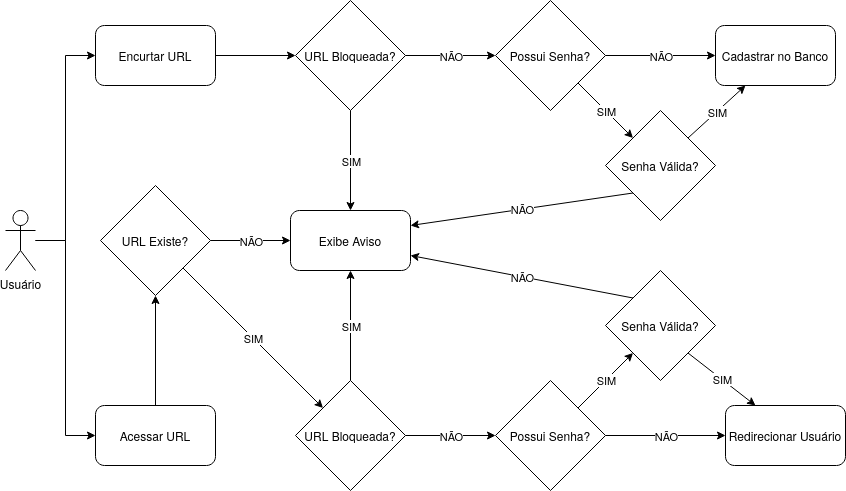

The diagram above was exported from draw.io. Its source (the exported page's mxGraphModel, read from the mxfile embedded in the PNG):
<mxGraphModel dx="1387" dy="802" grid="1" gridSize="10" guides="1" tooltips="1" connect="1" arrows="1" fold="1" page="1" pageScale="1" pageWidth="850" pageHeight="1100" math="0" shadow="0">
  <root>
    <mxCell id="0" />
    <mxCell id="1" parent="0" />
    <mxCell id="b7fI9uT02UsIAVKhvlap-98" style="edgeStyle=orthogonalEdgeStyle;rounded=0;orthogonalLoop=1;jettySize=auto;html=1;entryX=0;entryY=0.5;entryDx=0;entryDy=0;" edge="1" parent="1" source="b7fI9uT02UsIAVKhvlap-1" target="b7fI9uT02UsIAVKhvlap-4">
      <mxGeometry relative="1" as="geometry" />
    </mxCell>
    <mxCell id="b7fI9uT02UsIAVKhvlap-99" style="edgeStyle=orthogonalEdgeStyle;rounded=0;orthogonalLoop=1;jettySize=auto;html=1;entryX=0;entryY=0.5;entryDx=0;entryDy=0;" edge="1" parent="1" source="b7fI9uT02UsIAVKhvlap-1" target="b7fI9uT02UsIAVKhvlap-5">
      <mxGeometry relative="1" as="geometry" />
    </mxCell>
    <mxCell id="b7fI9uT02UsIAVKhvlap-1" value="Usuário" style="shape=umlActor;verticalLabelPosition=bottom;verticalAlign=top;html=1;outlineConnect=0;" vertex="1" parent="1">
      <mxGeometry x="150" y="245" width="30" height="60" as="geometry" />
    </mxCell>
    <mxCell id="b7fI9uT02UsIAVKhvlap-67" style="edgeStyle=orthogonalEdgeStyle;rounded=0;orthogonalLoop=1;jettySize=auto;html=1;exitX=1;exitY=0.5;exitDx=0;exitDy=0;entryX=0;entryY=0.5;entryDx=0;entryDy=0;" edge="1" parent="1" source="b7fI9uT02UsIAVKhvlap-4" target="b7fI9uT02UsIAVKhvlap-10">
      <mxGeometry relative="1" as="geometry" />
    </mxCell>
    <mxCell id="b7fI9uT02UsIAVKhvlap-4" value="Encurtar URL" style="rounded=1;whiteSpace=wrap;html=1;" vertex="1" parent="1">
      <mxGeometry x="240" y="60" width="120" height="60" as="geometry" />
    </mxCell>
    <mxCell id="b7fI9uT02UsIAVKhvlap-90" style="edgeStyle=orthogonalEdgeStyle;rounded=0;orthogonalLoop=1;jettySize=auto;html=1;entryX=0.5;entryY=1;entryDx=0;entryDy=0;" edge="1" parent="1" source="b7fI9uT02UsIAVKhvlap-5" target="b7fI9uT02UsIAVKhvlap-89">
      <mxGeometry relative="1" as="geometry" />
    </mxCell>
    <mxCell id="b7fI9uT02UsIAVKhvlap-5" value="Acessar URL" style="rounded=1;whiteSpace=wrap;html=1;" vertex="1" parent="1">
      <mxGeometry x="240" y="440" width="120" height="60" as="geometry" />
    </mxCell>
    <mxCell id="b7fI9uT02UsIAVKhvlap-10" value="URL Bloqueada?" style="rhombus;whiteSpace=wrap;html=1;" vertex="1" parent="1">
      <mxGeometry x="440" y="35" width="110" height="110" as="geometry" />
    </mxCell>
    <mxCell id="b7fI9uT02UsIAVKhvlap-11" value="Exibe Aviso" style="rounded=1;whiteSpace=wrap;html=1;" vertex="1" parent="1">
      <mxGeometry x="435" y="245" width="120" height="60" as="geometry" />
    </mxCell>
    <mxCell id="b7fI9uT02UsIAVKhvlap-32" value="Possui Senha?" style="rhombus;whiteSpace=wrap;html=1;" vertex="1" parent="1">
      <mxGeometry x="640" y="35" width="110" height="110" as="geometry" />
    </mxCell>
    <mxCell id="b7fI9uT02UsIAVKhvlap-36" value="Senha Válida?" style="rhombus;whiteSpace=wrap;html=1;" vertex="1" parent="1">
      <mxGeometry x="750" y="145" width="110" height="110" as="geometry" />
    </mxCell>
    <mxCell id="b7fI9uT02UsIAVKhvlap-40" value="Cadastrar no Banco" style="rounded=1;whiteSpace=wrap;html=1;" vertex="1" parent="1">
      <mxGeometry x="860" y="60" width="120" height="60" as="geometry" />
    </mxCell>
    <mxCell id="b7fI9uT02UsIAVKhvlap-41" value="URL Bloqueada?" style="rhombus;whiteSpace=wrap;html=1;" vertex="1" parent="1">
      <mxGeometry x="440" y="415" width="110" height="110" as="geometry" />
    </mxCell>
    <mxCell id="b7fI9uT02UsIAVKhvlap-48" value="Redirecionar Usuário" style="rounded=1;whiteSpace=wrap;html=1;" vertex="1" parent="1">
      <mxGeometry x="870" y="440" width="120" height="60" as="geometry" />
    </mxCell>
    <mxCell id="b7fI9uT02UsIAVKhvlap-49" value="Possui Senha?" style="rhombus;whiteSpace=wrap;html=1;" vertex="1" parent="1">
      <mxGeometry x="640" y="415" width="110" height="110" as="geometry" />
    </mxCell>
    <mxCell id="b7fI9uT02UsIAVKhvlap-53" value="" style="endArrow=classic;html=1;rounded=0;entryX=0;entryY=0;entryDx=0;entryDy=0;exitX=1;exitY=1;exitDx=0;exitDy=0;" edge="1" parent="1" source="b7fI9uT02UsIAVKhvlap-32" target="b7fI9uT02UsIAVKhvlap-36">
      <mxGeometry relative="1" as="geometry">
        <mxPoint x="825" y="145" as="sourcePoint" />
        <mxPoint x="825" y="245" as="targetPoint" />
      </mxGeometry>
    </mxCell>
    <mxCell id="b7fI9uT02UsIAVKhvlap-54" value="SIM" style="edgeLabel;resizable=0;html=1;;align=center;verticalAlign=middle;" connectable="0" vertex="1" parent="b7fI9uT02UsIAVKhvlap-53">
      <mxGeometry relative="1" as="geometry" />
    </mxCell>
    <mxCell id="b7fI9uT02UsIAVKhvlap-55" value="" style="endArrow=classic;html=1;rounded=0;entryX=0;entryY=0.5;entryDx=0;entryDy=0;exitX=1;exitY=0.5;exitDx=0;exitDy=0;" edge="1" parent="1" source="b7fI9uT02UsIAVKhvlap-32" target="b7fI9uT02UsIAVKhvlap-40">
      <mxGeometry relative="1" as="geometry">
        <mxPoint x="920" y="-5" as="sourcePoint" />
        <mxPoint x="920" y="140" as="targetPoint" />
      </mxGeometry>
    </mxCell>
    <mxCell id="b7fI9uT02UsIAVKhvlap-56" value="NÃO" style="edgeLabel;resizable=0;html=1;;align=center;verticalAlign=middle;" connectable="0" vertex="1" parent="b7fI9uT02UsIAVKhvlap-55">
      <mxGeometry relative="1" as="geometry" />
    </mxCell>
    <mxCell id="b7fI9uT02UsIAVKhvlap-57" value="" style="endArrow=classic;html=1;rounded=0;entryX=0.5;entryY=0;entryDx=0;entryDy=0;exitX=0.5;exitY=1;exitDx=0;exitDy=0;" edge="1" parent="1" source="b7fI9uT02UsIAVKhvlap-10" target="b7fI9uT02UsIAVKhvlap-11">
      <mxGeometry relative="1" as="geometry">
        <mxPoint x="520" y="272.5" as="sourcePoint" />
        <mxPoint x="520" y="417.5" as="targetPoint" />
        <Array as="points" />
      </mxGeometry>
    </mxCell>
    <mxCell id="b7fI9uT02UsIAVKhvlap-58" value="SIM" style="edgeLabel;resizable=0;html=1;;align=center;verticalAlign=middle;" connectable="0" vertex="1" parent="b7fI9uT02UsIAVKhvlap-57">
      <mxGeometry relative="1" as="geometry" />
    </mxCell>
    <mxCell id="b7fI9uT02UsIAVKhvlap-61" value="" style="endArrow=classic;html=1;rounded=0;entryX=0;entryY=0.5;entryDx=0;entryDy=0;exitX=1;exitY=0.5;exitDx=0;exitDy=0;" edge="1" parent="1" source="b7fI9uT02UsIAVKhvlap-10" target="b7fI9uT02UsIAVKhvlap-32">
      <mxGeometry relative="1" as="geometry">
        <mxPoint x="390" y="290" as="sourcePoint" />
        <mxPoint x="390" y="250" as="targetPoint" />
      </mxGeometry>
    </mxCell>
    <mxCell id="b7fI9uT02UsIAVKhvlap-62" value="NÃO" style="edgeLabel;resizable=0;html=1;;align=center;verticalAlign=middle;" connectable="0" vertex="1" parent="b7fI9uT02UsIAVKhvlap-61">
      <mxGeometry relative="1" as="geometry" />
    </mxCell>
    <mxCell id="b7fI9uT02UsIAVKhvlap-63" value="" style="endArrow=classic;html=1;rounded=0;entryX=0.25;entryY=1;entryDx=0;entryDy=0;exitX=1;exitY=0;exitDx=0;exitDy=0;" edge="1" parent="1" source="b7fI9uT02UsIAVKhvlap-36" target="b7fI9uT02UsIAVKhvlap-40">
      <mxGeometry relative="1" as="geometry">
        <mxPoint x="753" y="138" as="sourcePoint" />
        <mxPoint x="838" y="173" as="targetPoint" />
      </mxGeometry>
    </mxCell>
    <mxCell id="b7fI9uT02UsIAVKhvlap-64" value="SIM" style="edgeLabel;resizable=0;html=1;;align=center;verticalAlign=middle;" connectable="0" vertex="1" parent="b7fI9uT02UsIAVKhvlap-63">
      <mxGeometry relative="1" as="geometry" />
    </mxCell>
    <mxCell id="b7fI9uT02UsIAVKhvlap-65" value="" style="endArrow=classic;html=1;rounded=0;entryX=1;entryY=0.25;entryDx=0;entryDy=0;exitX=0;exitY=1;exitDx=0;exitDy=0;" edge="1" parent="1" source="b7fI9uT02UsIAVKhvlap-36" target="b7fI9uT02UsIAVKhvlap-11">
      <mxGeometry relative="1" as="geometry">
        <mxPoint x="765" y="505" as="sourcePoint" />
        <mxPoint x="835" y="375" as="targetPoint" />
      </mxGeometry>
    </mxCell>
    <mxCell id="b7fI9uT02UsIAVKhvlap-66" value="NÃO" style="edgeLabel;resizable=0;html=1;;align=center;verticalAlign=middle;" connectable="0" vertex="1" parent="b7fI9uT02UsIAVKhvlap-65">
      <mxGeometry relative="1" as="geometry" />
    </mxCell>
    <mxCell id="b7fI9uT02UsIAVKhvlap-69" value="" style="endArrow=classic;html=1;rounded=0;entryX=0.5;entryY=1;entryDx=0;entryDy=0;exitX=0.5;exitY=0;exitDx=0;exitDy=0;" edge="1" parent="1" source="b7fI9uT02UsIAVKhvlap-41" target="b7fI9uT02UsIAVKhvlap-11">
      <mxGeometry relative="1" as="geometry">
        <mxPoint x="590" y="330" as="sourcePoint" />
        <mxPoint x="550" y="435" as="targetPoint" />
        <Array as="points" />
      </mxGeometry>
    </mxCell>
    <mxCell id="b7fI9uT02UsIAVKhvlap-70" value="SIM" style="edgeLabel;resizable=0;html=1;;align=center;verticalAlign=middle;" connectable="0" vertex="1" parent="b7fI9uT02UsIAVKhvlap-69">
      <mxGeometry relative="1" as="geometry" />
    </mxCell>
    <mxCell id="b7fI9uT02UsIAVKhvlap-74" value="" style="endArrow=classic;html=1;rounded=0;entryX=0;entryY=0.5;entryDx=0;entryDy=0;exitX=1;exitY=0.5;exitDx=0;exitDy=0;" edge="1" parent="1" source="b7fI9uT02UsIAVKhvlap-41" target="b7fI9uT02UsIAVKhvlap-49">
      <mxGeometry relative="1" as="geometry">
        <mxPoint x="550" y="400" as="sourcePoint" />
        <mxPoint x="640" y="400" as="targetPoint" />
      </mxGeometry>
    </mxCell>
    <mxCell id="b7fI9uT02UsIAVKhvlap-75" value="NÃO" style="edgeLabel;resizable=0;html=1;;align=center;verticalAlign=middle;" connectable="0" vertex="1" parent="b7fI9uT02UsIAVKhvlap-74">
      <mxGeometry relative="1" as="geometry" />
    </mxCell>
    <mxCell id="b7fI9uT02UsIAVKhvlap-77" value="" style="endArrow=classic;html=1;rounded=0;entryX=0;entryY=0.5;entryDx=0;entryDy=0;exitX=1;exitY=0.5;exitDx=0;exitDy=0;" edge="1" parent="1" source="b7fI9uT02UsIAVKhvlap-49" target="b7fI9uT02UsIAVKhvlap-48">
      <mxGeometry relative="1" as="geometry">
        <mxPoint x="760" y="414" as="sourcePoint" />
        <mxPoint x="880" y="414" as="targetPoint" />
      </mxGeometry>
    </mxCell>
    <mxCell id="b7fI9uT02UsIAVKhvlap-78" value="NÃO" style="edgeLabel;resizable=0;html=1;;align=center;verticalAlign=middle;" connectable="0" vertex="1" parent="b7fI9uT02UsIAVKhvlap-77">
      <mxGeometry relative="1" as="geometry" />
    </mxCell>
    <mxCell id="b7fI9uT02UsIAVKhvlap-80" value="Senha Válida?" style="rhombus;whiteSpace=wrap;html=1;" vertex="1" parent="1">
      <mxGeometry x="750" y="305" width="110" height="110" as="geometry" />
    </mxCell>
    <mxCell id="b7fI9uT02UsIAVKhvlap-81" value="" style="endArrow=classic;html=1;rounded=0;entryX=1;entryY=0.75;entryDx=0;entryDy=0;exitX=0;exitY=0;exitDx=0;exitDy=0;" edge="1" parent="1" source="b7fI9uT02UsIAVKhvlap-80" target="b7fI9uT02UsIAVKhvlap-11">
      <mxGeometry relative="1" as="geometry">
        <mxPoint x="778" y="300" as="sourcePoint" />
        <mxPoint x="485" y="322" as="targetPoint" />
      </mxGeometry>
    </mxCell>
    <mxCell id="b7fI9uT02UsIAVKhvlap-82" value="NÃO" style="edgeLabel;resizable=0;html=1;;align=center;verticalAlign=middle;" connectable="0" vertex="1" parent="b7fI9uT02UsIAVKhvlap-81">
      <mxGeometry relative="1" as="geometry" />
    </mxCell>
    <mxCell id="b7fI9uT02UsIAVKhvlap-83" value="" style="endArrow=classic;html=1;rounded=0;entryX=0;entryY=1;entryDx=0;entryDy=0;exitX=1;exitY=0;exitDx=0;exitDy=0;" edge="1" parent="1" source="b7fI9uT02UsIAVKhvlap-49" target="b7fI9uT02UsIAVKhvlap-80">
      <mxGeometry relative="1" as="geometry">
        <mxPoint x="1010" y="560" as="sourcePoint" />
        <mxPoint x="1065" y="615" as="targetPoint" />
      </mxGeometry>
    </mxCell>
    <mxCell id="b7fI9uT02UsIAVKhvlap-84" value="SIM" style="edgeLabel;resizable=0;html=1;;align=center;verticalAlign=middle;" connectable="0" vertex="1" parent="b7fI9uT02UsIAVKhvlap-83">
      <mxGeometry relative="1" as="geometry" />
    </mxCell>
    <mxCell id="b7fI9uT02UsIAVKhvlap-86" value="" style="endArrow=classic;html=1;rounded=0;entryX=0.25;entryY=0;entryDx=0;entryDy=0;exitX=1;exitY=1;exitDx=0;exitDy=0;" edge="1" parent="1" source="b7fI9uT02UsIAVKhvlap-80" target="b7fI9uT02UsIAVKhvlap-48">
      <mxGeometry relative="1" as="geometry">
        <mxPoint x="940" y="525" as="sourcePoint" />
        <mxPoint x="995" y="580" as="targetPoint" />
      </mxGeometry>
    </mxCell>
    <mxCell id="b7fI9uT02UsIAVKhvlap-87" value="SIM" style="edgeLabel;resizable=0;html=1;;align=center;verticalAlign=middle;" connectable="0" vertex="1" parent="b7fI9uT02UsIAVKhvlap-86">
      <mxGeometry relative="1" as="geometry" />
    </mxCell>
    <mxCell id="b7fI9uT02UsIAVKhvlap-89" value="URL Existe?" style="rhombus;whiteSpace=wrap;html=1;" vertex="1" parent="1">
      <mxGeometry x="245" y="220" width="110" height="110" as="geometry" />
    </mxCell>
    <mxCell id="b7fI9uT02UsIAVKhvlap-93" value="" style="endArrow=classic;html=1;rounded=0;entryX=0;entryY=0.5;entryDx=0;entryDy=0;exitX=1;exitY=0.5;exitDx=0;exitDy=0;" edge="1" parent="1" source="b7fI9uT02UsIAVKhvlap-89" target="b7fI9uT02UsIAVKhvlap-11">
      <mxGeometry relative="1" as="geometry">
        <mxPoint x="390" y="320" as="sourcePoint" />
        <mxPoint x="480" y="320" as="targetPoint" />
      </mxGeometry>
    </mxCell>
    <mxCell id="b7fI9uT02UsIAVKhvlap-94" value="NÃO" style="edgeLabel;resizable=0;html=1;;align=center;verticalAlign=middle;" connectable="0" vertex="1" parent="b7fI9uT02UsIAVKhvlap-93">
      <mxGeometry relative="1" as="geometry" />
    </mxCell>
    <mxCell id="b7fI9uT02UsIAVKhvlap-96" value="" style="endArrow=classic;html=1;rounded=0;entryX=0;entryY=0;entryDx=0;entryDy=0;exitX=1;exitY=1;exitDx=0;exitDy=0;" edge="1" parent="1" source="b7fI9uT02UsIAVKhvlap-89" target="b7fI9uT02UsIAVKhvlap-41">
      <mxGeometry relative="1" as="geometry">
        <mxPoint x="398" y="380" as="sourcePoint" />
        <mxPoint x="453" y="435" as="targetPoint" />
      </mxGeometry>
    </mxCell>
    <mxCell id="b7fI9uT02UsIAVKhvlap-97" value="SIM" style="edgeLabel;resizable=0;html=1;;align=center;verticalAlign=middle;" connectable="0" vertex="1" parent="b7fI9uT02UsIAVKhvlap-96">
      <mxGeometry relative="1" as="geometry" />
    </mxCell>
  </root>
</mxGraphModel>